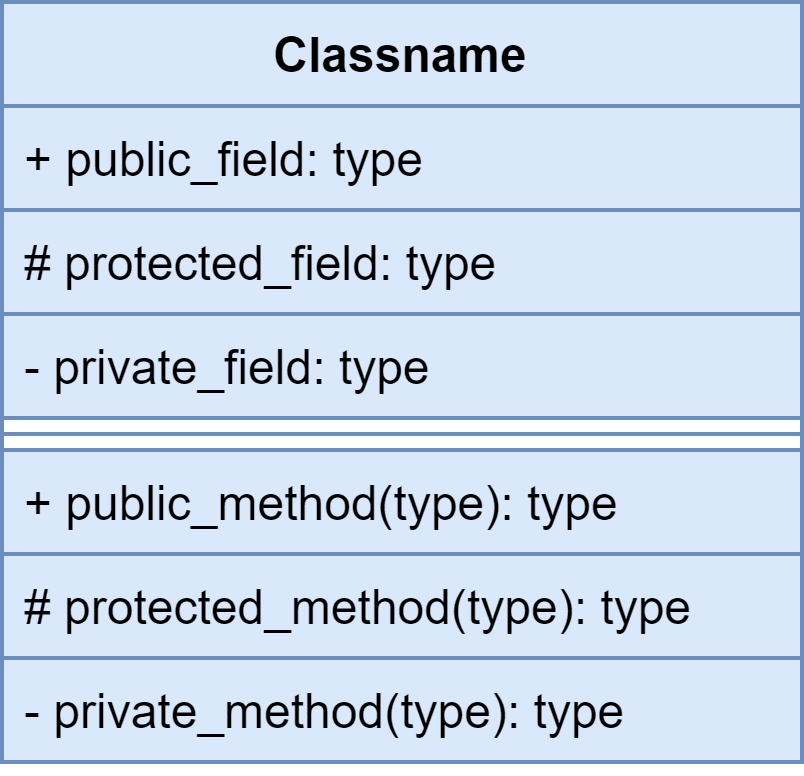

The diagram above was exported from draw.io. Its source (the exported page's mxGraphModel, read from the mxfile embedded in the PNG):
<mxGraphModel dx="1422" dy="713" grid="1" gridSize="10" guides="1" tooltips="1" connect="1" arrows="1" fold="1" page="0" pageScale="1" pageWidth="850" pageHeight="1100" math="0" shadow="0">
  <root>
    <mxCell id="0" />
    <mxCell id="1" parent="0" />
    <mxCell id="2" value="Classname" style="swimlane;fontStyle=1;align=center;verticalAlign=top;childLayout=stackLayout;horizontal=1;startSize=26;horizontalStack=0;resizeParent=1;resizeParentMax=0;resizeLast=0;collapsible=1;marginBottom=0;fillColor=#dae8fc;strokeColor=#6c8ebf;" vertex="1" parent="1">
      <mxGeometry x="200" y="160" width="200" height="190" as="geometry">
        <mxRectangle x="200" y="160" width="100" height="26" as="alternateBounds" />
      </mxGeometry>
    </mxCell>
    <mxCell id="3" value="+ public_field: type" style="text;strokeColor=#6c8ebf;fillColor=#dae8fc;align=left;verticalAlign=top;spacingLeft=4;spacingRight=4;overflow=hidden;rotatable=0;points=[[0,0.5],[1,0.5]];portConstraint=eastwest;" vertex="1" parent="2">
      <mxGeometry y="26" width="200" height="26" as="geometry" />
    </mxCell>
    <mxCell id="4" value="# protected_field: type" style="text;strokeColor=#6c8ebf;fillColor=#dae8fc;align=left;verticalAlign=top;spacingLeft=4;spacingRight=4;overflow=hidden;rotatable=0;points=[[0,0.5],[1,0.5]];portConstraint=eastwest;" vertex="1" parent="2">
      <mxGeometry y="52" width="200" height="26" as="geometry" />
    </mxCell>
    <mxCell id="5" value="- private_field: type" style="text;strokeColor=#6c8ebf;fillColor=#dae8fc;align=left;verticalAlign=top;spacingLeft=4;spacingRight=4;overflow=hidden;rotatable=0;points=[[0,0.5],[1,0.5]];portConstraint=eastwest;" vertex="1" parent="2">
      <mxGeometry y="78" width="200" height="26" as="geometry" />
    </mxCell>
    <mxCell id="6" value="" style="line;strokeWidth=1;fillColor=#dae8fc;align=left;verticalAlign=middle;spacingTop=-1;spacingLeft=3;spacingRight=3;rotatable=0;labelPosition=right;points=[];portConstraint=eastwest;strokeColor=#6c8ebf;" vertex="1" parent="2">
      <mxGeometry y="104" width="200" height="8" as="geometry" />
    </mxCell>
    <mxCell id="7" value="+ public_method(type): type" style="text;strokeColor=#6c8ebf;fillColor=#dae8fc;align=left;verticalAlign=top;spacingLeft=4;spacingRight=4;overflow=hidden;rotatable=0;points=[[0,0.5],[1,0.5]];portConstraint=eastwest;" vertex="1" parent="2">
      <mxGeometry y="112" width="200" height="26" as="geometry" />
    </mxCell>
    <mxCell id="8" value="# protected_method(type): type" style="text;strokeColor=#6c8ebf;fillColor=#dae8fc;align=left;verticalAlign=top;spacingLeft=4;spacingRight=4;overflow=hidden;rotatable=0;points=[[0,0.5],[1,0.5]];portConstraint=eastwest;" vertex="1" parent="2">
      <mxGeometry y="138" width="200" height="26" as="geometry" />
    </mxCell>
    <mxCell id="9" value="- private_method(type): type" style="text;strokeColor=#6c8ebf;fillColor=#dae8fc;align=left;verticalAlign=top;spacingLeft=4;spacingRight=4;overflow=hidden;rotatable=0;points=[[0,0.5],[1,0.5]];portConstraint=eastwest;" vertex="1" parent="2">
      <mxGeometry y="164" width="200" height="26" as="geometry" />
    </mxCell>
  </root>
</mxGraphModel>